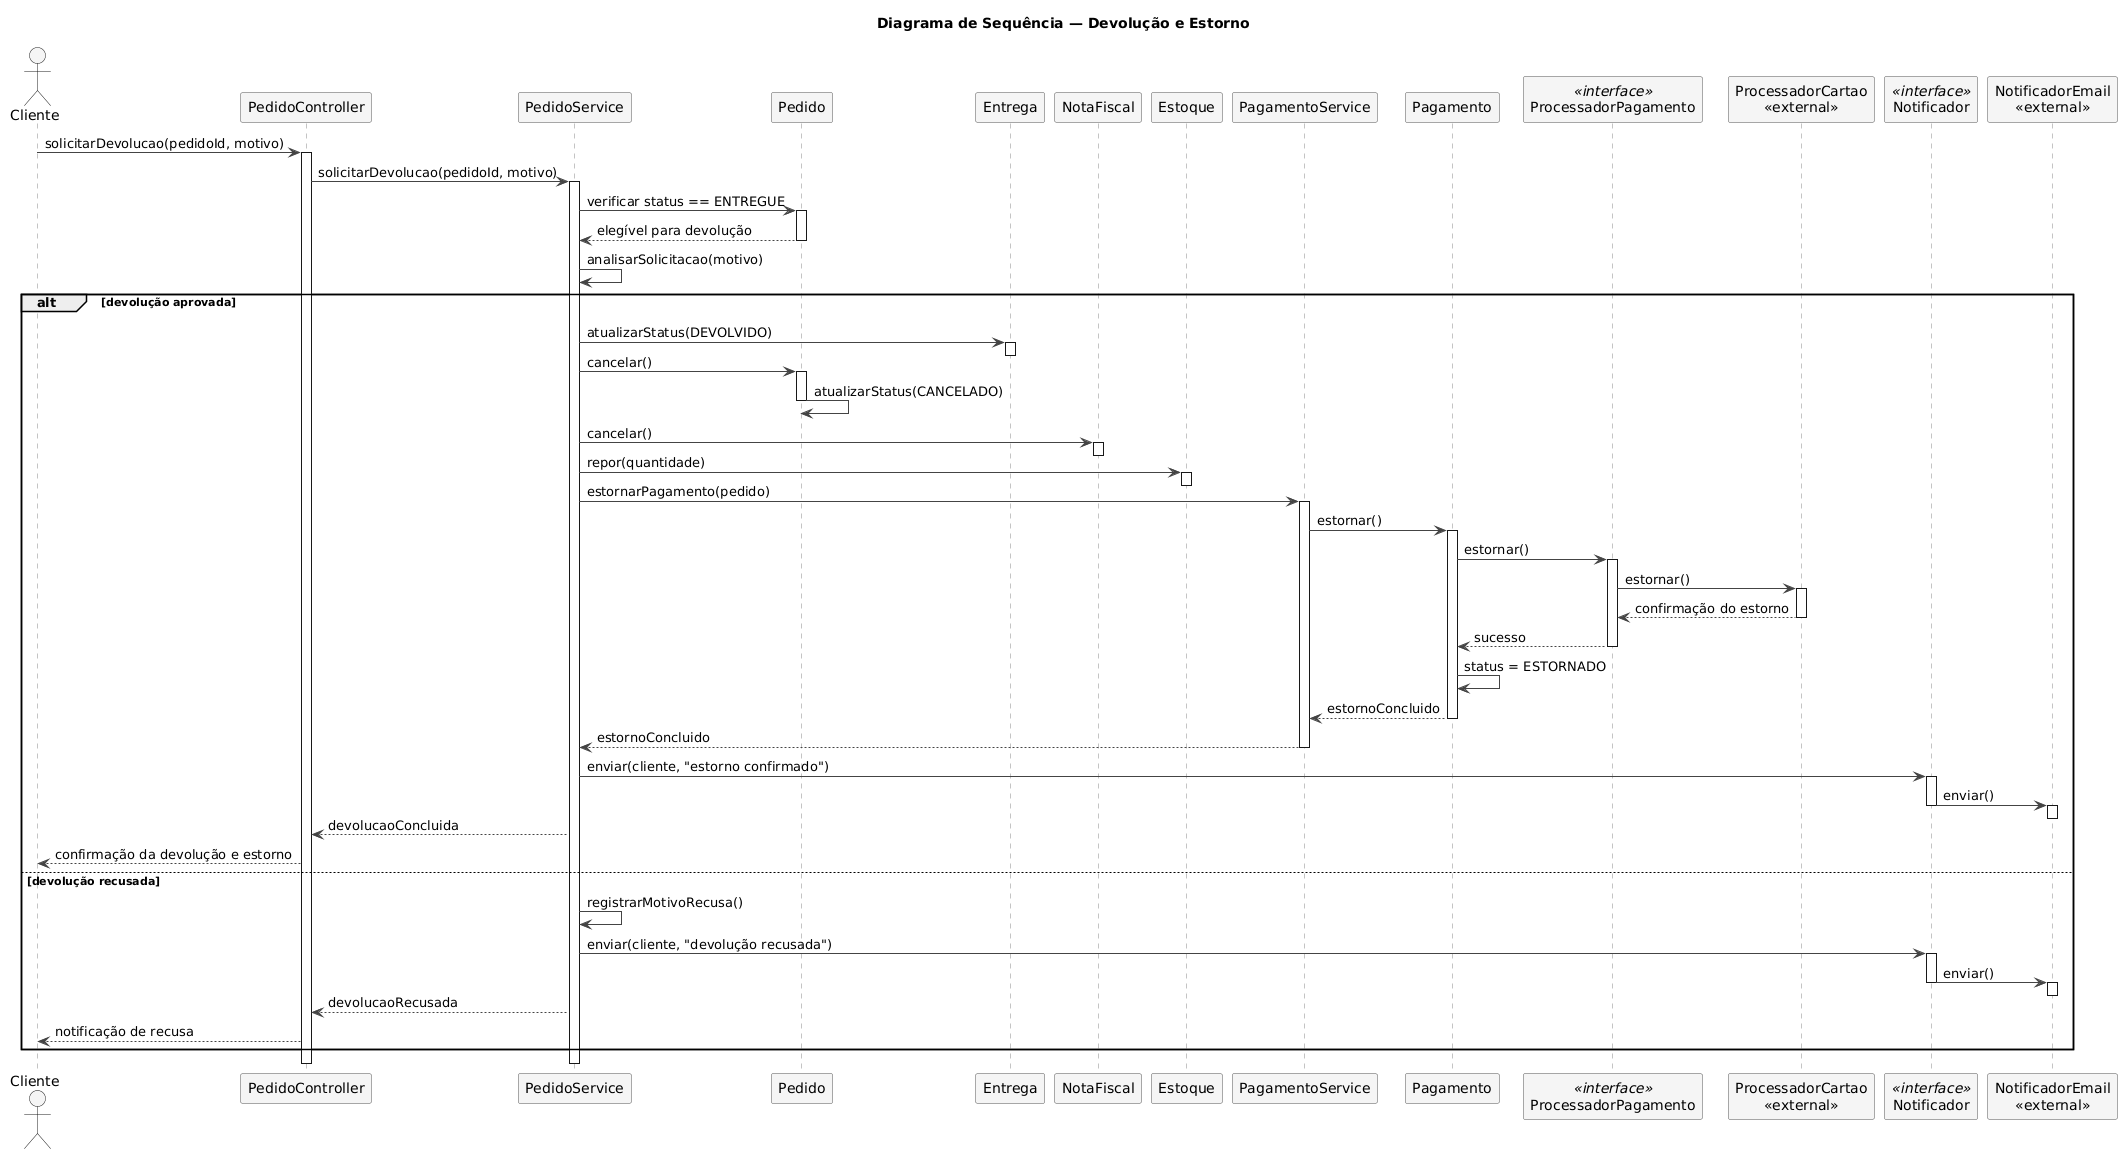

The diagram above was rendered by PlantUML. Its source (embedded in the PNG):
@startuml
skinparam shadowing false
skinparam sequence {
    ArrowColor #444444
    LifeLineBorderColor #888888
    ParticipantBorderColor #555555
    ParticipantBackgroundColor #F5F5F5
    ActorBackgroundColor #F5F5F5
}

title Diagrama de Sequência — Devolução e Estorno

actor Cliente
participant "PedidoController" as PedidoCtrl
participant "PedidoService" as PedidoSvc
participant "Pedido" as Pedido
participant "Entrega" as Entrega
participant "NotaFiscal" as NF
participant "Estoque" as Estoque
participant "PagamentoService" as PagamentoSvc
participant "Pagamento" as Pagamento
participant "ProcessadorPagamento" as Processador <<interface>>
participant "ProcessadorCartao\n<<external>>" as Cartao
participant "Notificador" as Notif <<interface>>
participant "NotificadorEmail\n<<external>>" as Email

Cliente -> PedidoCtrl : solicitarDevolucao(pedidoId, motivo)
activate PedidoCtrl

PedidoCtrl -> PedidoSvc : solicitarDevolucao(pedidoId, motivo)
activate PedidoSvc

PedidoSvc -> Pedido : verificar status == ENTREGUE
activate Pedido
Pedido --> PedidoSvc : elegível para devolução
deactivate Pedido

PedidoSvc -> PedidoSvc : analisarSolicitacao(motivo)

alt devolução aprovada

    PedidoSvc -> Entrega : atualizarStatus(DEVOLVIDO)
    activate Entrega
    deactivate Entrega

    PedidoSvc -> Pedido : cancelar()
    activate Pedido
    Pedido -> Pedido : atualizarStatus(CANCELADO)
    deactivate Pedido

    PedidoSvc -> NF : cancelar()
    activate NF
    deactivate NF

    PedidoSvc -> Estoque : repor(quantidade)
    activate Estoque
    deactivate Estoque

    PedidoSvc -> PagamentoSvc : estornarPagamento(pedido)
    activate PagamentoSvc

    PagamentoSvc -> Pagamento : estornar()
    activate Pagamento

    Pagamento -> Processador : estornar()
    activate Processador
    Processador -> Cartao : estornar()
    activate Cartao
    Cartao --> Processador : confirmação do estorno
    deactivate Cartao
    Processador --> Pagamento : sucesso
    deactivate Processador

    Pagamento -> Pagamento : status = ESTORNADO
    Pagamento --> PagamentoSvc : estornoConcluido
    deactivate Pagamento

    PagamentoSvc --> PedidoSvc : estornoConcluido
    deactivate PagamentoSvc

    PedidoSvc -> Notif : enviar(cliente, "estorno confirmado")
    activate Notif
    Notif -> Email : enviar()
    activate Email
    deactivate Email
    deactivate Notif

    PedidoSvc --> PedidoCtrl : devolucaoConcluida
    PedidoCtrl --> Cliente : confirmação da devolução e estorno

else devolução recusada

    PedidoSvc -> PedidoSvc : registrarMotivoRecusa()

    PedidoSvc -> Notif : enviar(cliente, "devolução recusada")
    activate Notif
    Notif -> Email : enviar()
    activate Email
    deactivate Email
    deactivate Notif

    PedidoSvc --> PedidoCtrl : devolucaoRecusada
    PedidoCtrl --> Cliente : notificação de recusa

end

deactivate PedidoSvc
deactivate PedidoCtrl
@enduml